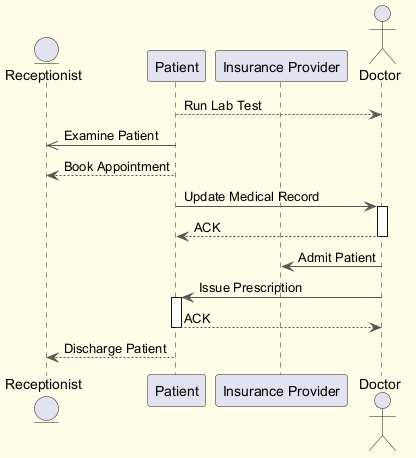

The diagram above was rendered by PlantUML. Its source (embedded in the PNG):
@startuml
skinparam backgroundColor #FFFDE7
skinparam classBackgroundColor #FFF9C4
skinparam classBorderColor #F57F17
skinparam ArrowColor #555555
entity "Receptionist" as R
participant "Patient" as P
participant "Insurance Provider" as IP
actor "Doctor" as D
P --> D : Run Lab Test
P ->> R : Examine Patient
P --> R : Book Appointment
P -> D : Update Medical Record
activate D
D --> P : ACK
deactivate D
D -> IP : Admit Patient
D -> P : Issue Prescription
activate P
P --> D : ACK
deactivate P
P --> R : Discharge Patient
@enduml